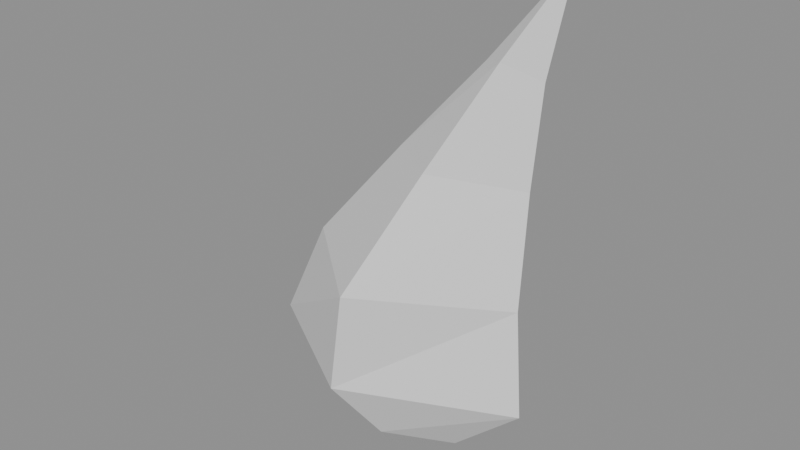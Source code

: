 # Source: BE_FxEmberShard.blend  (saved by Blender 5.2.45; exported with 4.5.12 LTS)
import bpy
from mathutils import Matrix  # noqa: F401  (used for matrix-valued properties, if any)

bpy.ops.wm.read_factory_settings(use_empty=True)
scene = bpy.context.scene
scene.name = 'FxEmberShard'

# ---- materials (node trees are filled in below, after node groups)
mat_embershard_neutralwhite = bpy.data.materials.new('EmberShard_NeutralWhite')

# ---- material node trees
mat_embershard_neutralwhite.use_nodes = True; mat_embershard_neutralwhite.node_tree.nodes.clear()
_N = mat_embershard_neutralwhite.node_tree.nodes; _L = mat_embershard_neutralwhite.node_tree.links
n0 = _N.new('ShaderNodeBsdfPrincipled'); n0.name = 'Principled BSDF'; n0.location = (-200, 100)
n0.inputs[2].default_value = 0.8
n0.inputs[10].default_value = 0.005
n1 = _N.new('ShaderNodeOutputMaterial'); n1.name = 'Material Output'; n1.location = (200, 100)
_L.new(n0.outputs[0], n1.inputs[0])
n1.is_active_output = True

# ---- meshes
me_be_fxembershard_mesh = bpy.data.meshes.new('BE_FxEmberShard_Mesh')
me_be_fxembershard_mesh.from_pydata([(-0.06, 0.02, -0.9), (-0.12, 0.0, -0.72), (0.06, -0.17, -0.685), (0.24, 0.0, -0.745), (0.105, 0.17, -0.705), (-0.5, -0.02, -0.48), (0.0, -0.34, -0.445), (0.5, -0.02, -0.505), (0.045, 0.3, -0.465), (-0.34, 0.0, -0.12), (0.06, -0.35, -0.085), (0.46, 0.0, -0.145), (0.105, 0.35, -0.105), (-0.04, 0.06, 0.25), (0.2, -0.14, 0.285), (0.44, 0.06, 0.225), (0.245, 0.26, 0.265), (0.25, 0.09, 0.58), (0.35, 0.01, 0.615), (0.45, 0.09, 0.555), (0.395, 0.17, 0.595), (0.5, 0.13, 0.9)], [], [(0, 2, 1), (0, 3, 2), (0, 4, 3), (0, 1, 4), (1, 2, 6), (1, 6, 5), (2, 3, 7), (2, 7, 6), (3, 4, 8), (3, 8, 7), (4, 1, 5), (4, 5, 8), (5, 6, 10), (5, 10, 9), (6, 7, 11), (6, 11, 10), (7, 8, 12), (7, 12, 11), (8, 5, 9), (8, 9, 12), (9, 10, 14), (9, 14, 13), (10, 11, 15), (10, 15, 14), (11, 12, 16), (11, 16, 15), (12, 9, 13), (12, 13, 16), (13, 14, 18), (13, 18, 17), (14, 15, 19), (14, 19, 18), (15, 16, 20), (15, 20, 19), (16, 13, 17), (16, 17, 20), (17, 18, 21), (18, 19, 21), (19, 20, 21), (20, 17, 21)])
me_be_fxembershard_mesh.materials.append(mat_embershard_neutralwhite)
me_be_fxembershard_mesh.update()

# ---- objects
ob_be_fxembershard = bpy.data.objects.new('BE_FxEmberShard', me_be_fxembershard_mesh)

# ---- transforms, parenting, visibility, modifiers, constraints
ob_be_fxembershard.location = (0.0, 0.0, 0.0)

# ---- collection membership
scene.collection.objects.link(ob_be_fxembershard)

# ---- scene / render settings (as saved in the file)
scene.frame_start = 1; scene.frame_end = 250; scene.frame_set(1)
scene.render.engine = 'BLENDER_EEVEE_NEXT'
scene.render.image_settings.exr_codec = 'NONE'
scene.render.use_bake_clear = False
scene.render.bake_margin = 0
scene.render.bake_bias = 0.0
scene.render.bake_samples = 0
scene.render.simplify_subdivision_render = 0
scene.render.simplify_child_particles_render = 0.0
scene.render.compositor_device = 'GPU'
scene.eevee.use_volume_custom_range = False
scene.eevee.gtao_distance = 0.0
scene.eevee.use_fast_gi = False
scene.eevee.fast_gi_thickness_near = 0.1
scene.eevee.fast_gi_thickness_far = 0.0
scene.eevee.ray_tracing_options.screen_trace_thickness = 0.1
bpy.context.view_layer.update()

# ---- added for rendering (the .blend has no active camera and no usable light): camera, sun + grey world if the file has none
cam_auto = bpy.data.cameras.new('AutoCamera')
cam_auto.lens = 50.0
cam_auto.sensor_width = 36.0
cam_auto.clip_end = 1000.0
ob_auto_camera = bpy.data.objects.new('AutoCamera', cam_auto)
scene.collection.objects.link(ob_auto_camera)
ob_auto_camera.location = (2.01223, -2.41468, 1.60978)
ob_auto_camera.rotation_euler = (1.09748, -7.21219e-08, 0.694738)
scene.camera = ob_auto_camera
light_auto_sun = bpy.data.lights.new('AutoSun', 'SUN')
light_auto_sun.energy = 3.0
light_auto_sun.angle = 0.0523599
ob_auto_sun = bpy.data.objects.new('AutoSun', light_auto_sun)
scene.collection.objects.link(ob_auto_sun)
ob_auto_sun.rotation_euler = (0.872665, 0.174533, 0.523599)
if scene.world is None:
    world_auto = bpy.data.worlds.new('AutoWorld')
    world_auto.color = (0.3, 0.3, 0.3)
    scene.world = world_auto
bpy.context.view_layer.update()
